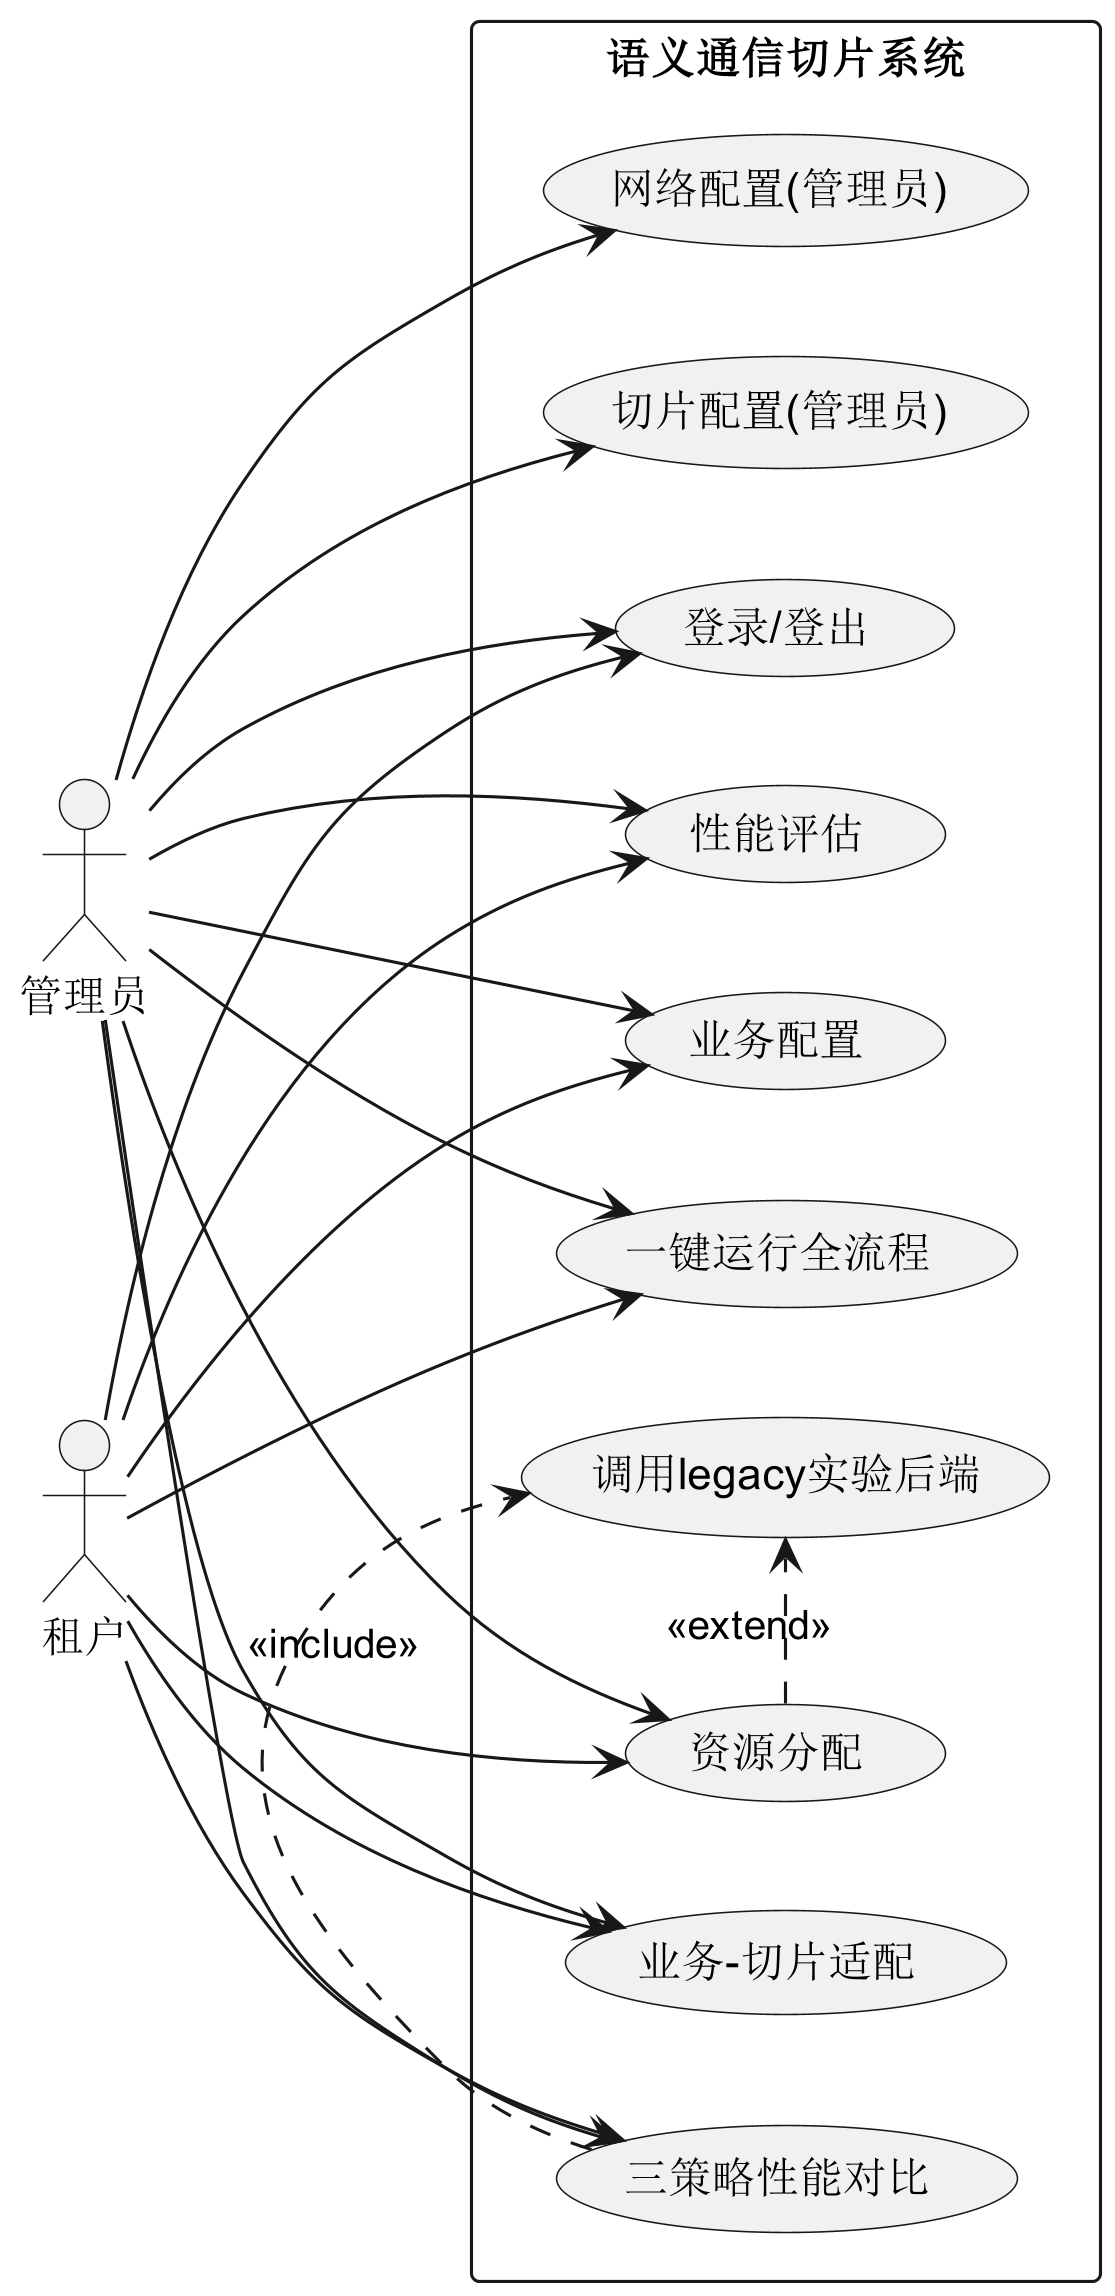

The diagram above was rendered by PlantUML. Its source (embedded in the PNG):
@startuml
skinparamlocked dpi 300
left to right direction
skinparam packageStyle rectangle

actor 管理员 as Admin
actor 租户 as Tenant

rectangle "语义通信切片系统" {
  usecase "登录/登出" as UC_Login
  usecase "业务配置" as UC_Business
  usecase "网络配置(管理员)" as UC_Network
  usecase "切片配置(管理员)" as UC_Slice
  usecase "业务-切片适配" as UC_Adapt
  usecase "资源分配" as UC_Alloc
  usecase "性能评估" as UC_Eval
  usecase "一键运行全流程" as UC_Run
  usecase "三策略性能对比" as UC_Compare
  usecase "调用legacy实验后端" as UC_Legacy
}

Admin --> UC_Login
Tenant --> UC_Login

Admin --> UC_Business
Tenant --> UC_Business

Admin --> UC_Network
Admin --> UC_Slice

Admin --> UC_Adapt
Tenant --> UC_Adapt

Admin --> UC_Alloc
Tenant --> UC_Alloc

Admin --> UC_Eval
Tenant --> UC_Eval

Admin --> UC_Run
Tenant --> UC_Run

Admin --> UC_Compare
Tenant --> UC_Compare

UC_Alloc .> UC_Legacy : <<extend>>
UC_Compare .> UC_Legacy : <<include>>
@enduml